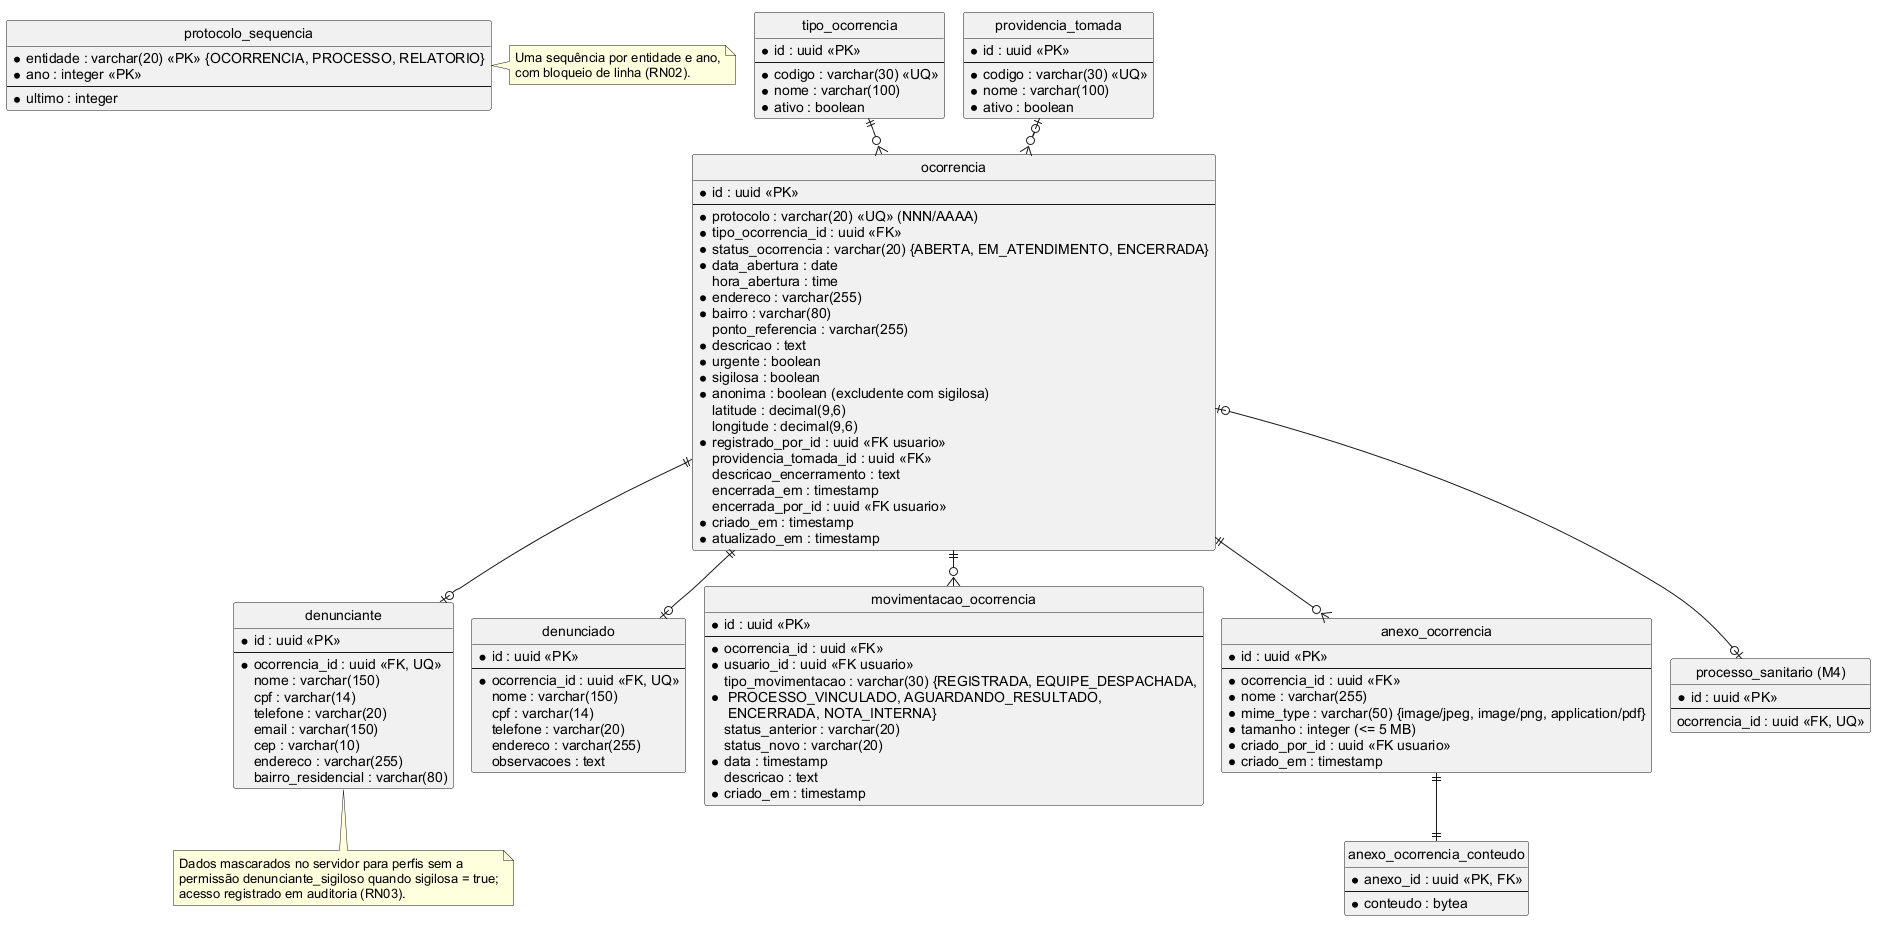

The diagram above was rendered by PlantUML. Its source (embedded in the PNG):
@startuml logico_m3_ocorrencias
' Diagrama lógico — Módulo 3: Ocorrências e Denúncias (substitui a Figura 14 do TG)
' Fonte: migrações Flyway V10, V20 (protocolo_sequencia inclui RELATORIO). Fase 3, 22/10/2026.
!pragma layout smetana
skinparam linetype ortho
skinparam defaultFontName Arial
hide circle

entity "protocolo_sequencia" as protocolo_sequencia {
  * entidade : varchar(20) <<PK>> {OCORRENCIA, PROCESSO, RELATORIO}
  * ano : integer <<PK>>
  --
  * ultimo : integer
}
entity "tipo_ocorrencia" as tipo_ocorrencia {
  * id : uuid <<PK>>
  --
  * codigo : varchar(30) <<UQ>>
  * nome : varchar(100)
  * ativo : boolean
}
entity "providencia_tomada" as providencia_tomada {
  * id : uuid <<PK>>
  --
  * codigo : varchar(30) <<UQ>>
  * nome : varchar(100)
  * ativo : boolean
}
entity "ocorrencia" as ocorrencia {
  * id : uuid <<PK>>
  --
  * protocolo : varchar(20) <<UQ>> (NNN/AAAA)
  * tipo_ocorrencia_id : uuid <<FK>>
  * status_ocorrencia : varchar(20) {ABERTA, EM_ATENDIMENTO, ENCERRADA}
  * data_abertura : date
  hora_abertura : time
  * endereco : varchar(255)
  * bairro : varchar(80)
  ponto_referencia : varchar(255)
  * descricao : text
  * urgente : boolean
  * sigilosa : boolean
  * anonima : boolean (excludente com sigilosa)
  latitude : decimal(9,6)
  longitude : decimal(9,6)
  * registrado_por_id : uuid <<FK usuario>>
  providencia_tomada_id : uuid <<FK>>
  descricao_encerramento : text
  encerrada_em : timestamp
  encerrada_por_id : uuid <<FK usuario>>
  * criado_em : timestamp
  * atualizado_em : timestamp
}
entity "denunciante" as denunciante {
  * id : uuid <<PK>>
  --
  * ocorrencia_id : uuid <<FK, UQ>>
  nome : varchar(150)
  cpf : varchar(14)
  telefone : varchar(20)
  email : varchar(150)
  cep : varchar(10)
  endereco : varchar(255)
  bairro_residencial : varchar(80)
}
entity "denunciado" as denunciado {
  * id : uuid <<PK>>
  --
  * ocorrencia_id : uuid <<FK, UQ>>
  nome : varchar(150)
  cpf : varchar(14)
  telefone : varchar(20)
  endereco : varchar(255)
  observacoes : text
}
entity "movimentacao_ocorrencia" as movimentacao_ocorrencia {
  * id : uuid <<PK>>
  --
  * ocorrencia_id : uuid <<FK>>
  * usuario_id : uuid <<FK usuario>>
  * tipo_movimentacao : varchar(30) {REGISTRADA, EQUIPE_DESPACHADA,\n PROCESSO_VINCULADO, AGUARDANDO_RESULTADO,\n ENCERRADA, NOTA_INTERNA}
  status_anterior : varchar(20)
  status_novo : varchar(20)
  * data : timestamp
  descricao : text
  * criado_em : timestamp
}
entity "anexo_ocorrencia" as anexo_ocorrencia {
  * id : uuid <<PK>>
  --
  * ocorrencia_id : uuid <<FK>>
  * nome : varchar(255)
  * mime_type : varchar(50) {image/jpeg, image/png, application/pdf}
  * tamanho : integer (<= 5 MB)
  * criado_por_id : uuid <<FK usuario>>
  * criado_em : timestamp
}
entity "anexo_ocorrencia_conteudo" as anexo_ocorrencia_conteudo {
  * anexo_id : uuid <<PK, FK>>
  --
  * conteudo : bytea
}
entity "processo_sanitario (M4)" as processo_sanitario {
  * id : uuid <<PK>>
  --
  ocorrencia_id : uuid <<FK, UQ>>
}

tipo_ocorrencia ||--o{ ocorrencia
providencia_tomada |o--o{ ocorrencia
ocorrencia ||--o| denunciante
ocorrencia ||--o| denunciado
ocorrencia ||--o{ movimentacao_ocorrencia
ocorrencia ||--o{ anexo_ocorrencia
anexo_ocorrencia ||--|| anexo_ocorrencia_conteudo
ocorrencia |o--o| processo_sanitario

note right of protocolo_sequencia
  Uma sequência por entidade e ano,
  com bloqueio de linha (RN02).
end note
note bottom of denunciante
  Dados mascarados no servidor para perfis sem a
  permissão denunciante_sigiloso quando sigilosa = true;
  acesso registrado em auditoria (RN03).
end note
@enduml